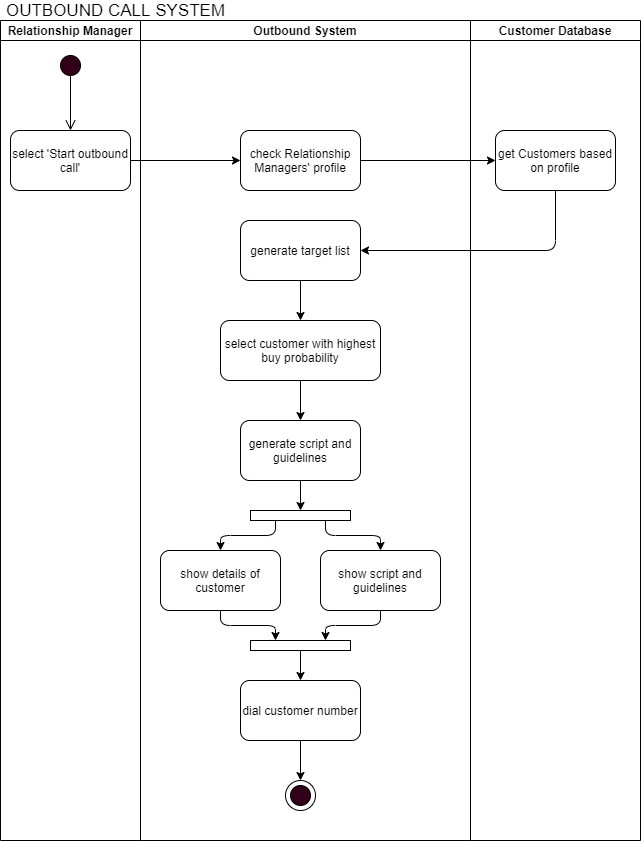

The diagram above was exported from draw.io. Its source (the exported page's mxGraphModel, read from the mxfile embedded in the PNG):
<mxGraphModel dx="1024" dy="542" grid="1" gridSize="10" guides="1" tooltips="1" connect="1" arrows="1" fold="1" page="1" pageScale="1" pageWidth="850" pageHeight="1100" math="0" shadow="0">
  <root>
    <mxCell id="gaC8XK0MD0Y9uyx44a6X-0" />
    <mxCell id="gaC8XK0MD0Y9uyx44a6X-1" parent="gaC8XK0MD0Y9uyx44a6X-0" />
    <mxCell id="7daFOqsxyLfludFLHJ7f-0" value="&lt;font style=&quot;font-size: 17px&quot;&gt;OUTBOUND CALL SYSTEM&lt;/font&gt;" style="text;html=1;align=center;verticalAlign=middle;resizable=0;points=[];autosize=1;" parent="gaC8XK0MD0Y9uyx44a6X-1" vertex="1">
      <mxGeometry x="60" y="70" width="230" height="20" as="geometry" />
    </mxCell>
    <mxCell id="84ffVVUIjcWLMk-Dq72K-2" value="Relationship Manager" style="swimlane;startSize=20;" parent="gaC8XK0MD0Y9uyx44a6X-1" vertex="1">
      <mxGeometry x="60" y="90" width="140" height="820" as="geometry">
        <mxRectangle x="60" y="90" width="160" height="20" as="alternateBounds" />
      </mxGeometry>
    </mxCell>
    <mxCell id="inKZmL1wdhD0_C4Kuh55-3" value="select 'Start outbound call'" style="rounded=1;whiteSpace=wrap;html=1;" parent="84ffVVUIjcWLMk-Dq72K-2" vertex="1">
      <mxGeometry x="10" y="110" width="120" height="60" as="geometry" />
    </mxCell>
    <mxCell id="dp2bWdkwNDEvJVW5tlVC-2" value="" style="edgeStyle=orthogonalEdgeStyle;html=1;verticalAlign=bottom;endArrow=open;endSize=8;strokeColor=#000000;entryX=0.5;entryY=0;entryDx=0;entryDy=0;exitX=0.5;exitY=1;exitDx=0;exitDy=0;" parent="84ffVVUIjcWLMk-Dq72K-2" source="ERJ3dsRr3B_GFVphX126-0" target="inKZmL1wdhD0_C4Kuh55-3" edge="1">
      <mxGeometry relative="1" as="geometry">
        <mxPoint x="-55" y="140" as="targetPoint" />
        <mxPoint x="80" y="70" as="sourcePoint" />
      </mxGeometry>
    </mxCell>
    <mxCell id="ERJ3dsRr3B_GFVphX126-0" value="" style="ellipse;whiteSpace=wrap;html=1;aspect=fixed;labelBackgroundColor=#33001A;fillColor=#33001A;" parent="84ffVVUIjcWLMk-Dq72K-2" vertex="1">
      <mxGeometry x="60" y="35" width="20" height="20" as="geometry" />
    </mxCell>
    <mxCell id="84ffVVUIjcWLMk-Dq72K-3" value="Outbound System" style="swimlane;startSize=20;" parent="gaC8XK0MD0Y9uyx44a6X-1" vertex="1">
      <mxGeometry x="200" y="90" width="330" height="820" as="geometry">
        <mxRectangle x="200" y="90" width="140" height="20" as="alternateBounds" />
      </mxGeometry>
    </mxCell>
    <mxCell id="inKZmL1wdhD0_C4Kuh55-6" value="check Relationship Managers' profile" style="rounded=1;whiteSpace=wrap;html=1;" parent="84ffVVUIjcWLMk-Dq72K-3" vertex="1">
      <mxGeometry x="100" y="110" width="120" height="60" as="geometry" />
    </mxCell>
    <mxCell id="inKZmL1wdhD0_C4Kuh55-10" value="generate target list" style="rounded=1;whiteSpace=wrap;html=1;" parent="84ffVVUIjcWLMk-Dq72K-3" vertex="1">
      <mxGeometry x="100" y="200" width="120" height="60" as="geometry" />
    </mxCell>
    <mxCell id="inKZmL1wdhD0_C4Kuh55-12" value="show details of customer" style="rounded=1;whiteSpace=wrap;html=1;" parent="84ffVVUIjcWLMk-Dq72K-3" vertex="1">
      <mxGeometry x="20" y="530" width="120" height="60" as="geometry" />
    </mxCell>
    <mxCell id="inKZmL1wdhD0_C4Kuh55-15" value="" style="endArrow=classic;html=1;exitX=0.5;exitY=1;exitDx=0;exitDy=0;entryX=0.25;entryY=0;entryDx=0;entryDy=0;edgeStyle=orthogonalEdgeStyle;" parent="84ffVVUIjcWLMk-Dq72K-3" source="inKZmL1wdhD0_C4Kuh55-12" target="inKZmL1wdhD0_C4Kuh55-24" edge="1">
      <mxGeometry width="50" height="50" relative="1" as="geometry">
        <mxPoint x="-80" y="630" as="sourcePoint" />
        <mxPoint x="-30" y="580" as="targetPoint" />
      </mxGeometry>
    </mxCell>
    <mxCell id="inKZmL1wdhD0_C4Kuh55-17" value="generate script and guidelines" style="rounded=1;whiteSpace=wrap;html=1;" parent="84ffVVUIjcWLMk-Dq72K-3" vertex="1">
      <mxGeometry x="100" y="400" width="120" height="60" as="geometry" />
    </mxCell>
    <mxCell id="inKZmL1wdhD0_C4Kuh55-21" value="show script and guidelines" style="rounded=1;whiteSpace=wrap;html=1;" parent="84ffVVUIjcWLMk-Dq72K-3" vertex="1">
      <mxGeometry x="180" y="530" width="120" height="60" as="geometry" />
    </mxCell>
    <mxCell id="inKZmL1wdhD0_C4Kuh55-19" value="" style="rounded=0;whiteSpace=wrap;html=1;" parent="84ffVVUIjcWLMk-Dq72K-3" vertex="1">
      <mxGeometry x="110" y="490" width="100" height="10" as="geometry" />
    </mxCell>
    <mxCell id="inKZmL1wdhD0_C4Kuh55-18" value="" style="endArrow=classic;html=1;exitX=0.5;exitY=1;exitDx=0;exitDy=0;entryX=0.5;entryY=0;entryDx=0;entryDy=0;" parent="84ffVVUIjcWLMk-Dq72K-3" source="inKZmL1wdhD0_C4Kuh55-17" target="inKZmL1wdhD0_C4Kuh55-19" edge="1">
      <mxGeometry width="50" height="50" relative="1" as="geometry">
        <mxPoint x="400" y="450" as="sourcePoint" />
        <mxPoint x="450" y="400" as="targetPoint" />
      </mxGeometry>
    </mxCell>
    <mxCell id="inKZmL1wdhD0_C4Kuh55-22" value="" style="endArrow=classic;html=1;exitX=0.25;exitY=1;exitDx=0;exitDy=0;entryX=0.5;entryY=0;entryDx=0;entryDy=0;edgeStyle=orthogonalEdgeStyle;" parent="84ffVVUIjcWLMk-Dq72K-3" source="inKZmL1wdhD0_C4Kuh55-19" target="inKZmL1wdhD0_C4Kuh55-12" edge="1">
      <mxGeometry width="50" height="50" relative="1" as="geometry">
        <mxPoint x="-80" y="490" as="sourcePoint" />
        <mxPoint x="-30" y="440" as="targetPoint" />
      </mxGeometry>
    </mxCell>
    <mxCell id="inKZmL1wdhD0_C4Kuh55-23" value="" style="endArrow=classic;html=1;exitX=0.75;exitY=1;exitDx=0;exitDy=0;entryX=0.5;entryY=0;entryDx=0;entryDy=0;edgeStyle=orthogonalEdgeStyle;" parent="84ffVVUIjcWLMk-Dq72K-3" source="inKZmL1wdhD0_C4Kuh55-19" target="inKZmL1wdhD0_C4Kuh55-21" edge="1">
      <mxGeometry width="50" height="50" relative="1" as="geometry">
        <mxPoint x="400" y="500" as="sourcePoint" />
        <mxPoint x="450" y="450" as="targetPoint" />
      </mxGeometry>
    </mxCell>
    <mxCell id="inKZmL1wdhD0_C4Kuh55-24" value="" style="rounded=0;whiteSpace=wrap;html=1;" parent="84ffVVUIjcWLMk-Dq72K-3" vertex="1">
      <mxGeometry x="110" y="620" width="100" height="10" as="geometry" />
    </mxCell>
    <mxCell id="inKZmL1wdhD0_C4Kuh55-25" value="" style="endArrow=classic;html=1;exitX=0.5;exitY=1;exitDx=0;exitDy=0;entryX=0.75;entryY=0;entryDx=0;entryDy=0;edgeStyle=orthogonalEdgeStyle;" parent="84ffVVUIjcWLMk-Dq72K-3" source="inKZmL1wdhD0_C4Kuh55-21" target="inKZmL1wdhD0_C4Kuh55-24" edge="1">
      <mxGeometry width="50" height="50" relative="1" as="geometry">
        <mxPoint x="400" y="490" as="sourcePoint" />
        <mxPoint x="450" y="440" as="targetPoint" />
      </mxGeometry>
    </mxCell>
    <mxCell id="inKZmL1wdhD0_C4Kuh55-14" value="dial customer number" style="rounded=1;whiteSpace=wrap;html=1;" parent="84ffVVUIjcWLMk-Dq72K-3" vertex="1">
      <mxGeometry x="100" y="660" width="120" height="60" as="geometry" />
    </mxCell>
    <mxCell id="inKZmL1wdhD0_C4Kuh55-26" value="" style="endArrow=classic;html=1;exitX=0.5;exitY=1;exitDx=0;exitDy=0;entryX=0.5;entryY=0;entryDx=0;entryDy=0;" parent="84ffVVUIjcWLMk-Dq72K-3" source="inKZmL1wdhD0_C4Kuh55-24" target="inKZmL1wdhD0_C4Kuh55-14" edge="1">
      <mxGeometry width="50" height="50" relative="1" as="geometry">
        <mxPoint x="330" y="750" as="sourcePoint" />
        <mxPoint x="380" y="700" as="targetPoint" />
      </mxGeometry>
    </mxCell>
    <mxCell id="ERJ3dsRr3B_GFVphX126-5" value="" style="endArrow=classic;html=1;strokeColor=#000000;entryX=0.5;entryY=0;entryDx=0;entryDy=0;exitX=0.5;exitY=1;exitDx=0;exitDy=0;" parent="84ffVVUIjcWLMk-Dq72K-3" source="inKZmL1wdhD0_C4Kuh55-14" target="ERJ3dsRr3B_GFVphX126-3" edge="1">
      <mxGeometry width="50" height="50" relative="1" as="geometry">
        <mxPoint x="90" y="770" as="sourcePoint" />
        <mxPoint x="100" y="770" as="targetPoint" />
      </mxGeometry>
    </mxCell>
    <mxCell id="ERJ3dsRr3B_GFVphX126-4" value="" style="group" parent="84ffVVUIjcWLMk-Dq72K-3" connectable="0" vertex="1">
      <mxGeometry x="145" y="760" width="30" height="30" as="geometry" />
    </mxCell>
    <mxCell id="ERJ3dsRr3B_GFVphX126-3" value="" style="ellipse;whiteSpace=wrap;html=1;aspect=fixed;strokeColor=#000000;" parent="ERJ3dsRr3B_GFVphX126-4" vertex="1">
      <mxGeometry width="30" height="30" as="geometry" />
    </mxCell>
    <mxCell id="ERJ3dsRr3B_GFVphX126-2" value="" style="ellipse;whiteSpace=wrap;html=1;aspect=fixed;labelBackgroundColor=#33001A;fillColor=#33001A;" parent="ERJ3dsRr3B_GFVphX126-4" vertex="1">
      <mxGeometry x="5" y="5" width="20" height="20" as="geometry" />
    </mxCell>
    <mxCell id="ex2s1z_73IM8N5RCFgSK-0" value="select customer with highest buy probability" style="rounded=1;whiteSpace=wrap;html=1;" vertex="1" parent="84ffVVUIjcWLMk-Dq72K-3">
      <mxGeometry x="80" y="300" width="160" height="60" as="geometry" />
    </mxCell>
    <mxCell id="inKZmL1wdhD0_C4Kuh55-13" value="" style="endArrow=classic;html=1;exitX=0.5;exitY=1;exitDx=0;exitDy=0;entryX=0.5;entryY=0;entryDx=0;entryDy=0;" parent="84ffVVUIjcWLMk-Dq72K-3" source="inKZmL1wdhD0_C4Kuh55-10" target="ex2s1z_73IM8N5RCFgSK-0" edge="1">
      <mxGeometry width="50" height="50" relative="1" as="geometry">
        <mxPoint x="-90" y="300" as="sourcePoint" />
        <mxPoint x="60" y="270" as="targetPoint" />
      </mxGeometry>
    </mxCell>
    <mxCell id="ex2s1z_73IM8N5RCFgSK-1" value="" style="endArrow=classic;html=1;exitX=0.5;exitY=1;exitDx=0;exitDy=0;entryX=0.5;entryY=0;entryDx=0;entryDy=0;" edge="1" parent="84ffVVUIjcWLMk-Dq72K-3" source="ex2s1z_73IM8N5RCFgSK-0" target="inKZmL1wdhD0_C4Kuh55-17">
      <mxGeometry width="50" height="50" relative="1" as="geometry">
        <mxPoint x="540" y="400" as="sourcePoint" />
        <mxPoint x="590" y="350" as="targetPoint" />
      </mxGeometry>
    </mxCell>
    <mxCell id="84ffVVUIjcWLMk-Dq72K-4" value="Customer Database" style="swimlane;startSize=20;" parent="gaC8XK0MD0Y9uyx44a6X-1" vertex="1">
      <mxGeometry x="530" y="90" width="170" height="820" as="geometry">
        <mxRectangle x="530" y="90" width="150" height="20" as="alternateBounds" />
      </mxGeometry>
    </mxCell>
    <mxCell id="inKZmL1wdhD0_C4Kuh55-8" value="get Customers based on profile" style="rounded=1;whiteSpace=wrap;html=1;" parent="84ffVVUIjcWLMk-Dq72K-4" vertex="1">
      <mxGeometry x="25" y="110" width="120" height="60" as="geometry" />
    </mxCell>
    <mxCell id="inKZmL1wdhD0_C4Kuh55-7" value="" style="endArrow=classic;html=1;exitX=1;exitY=0.5;exitDx=0;exitDy=0;entryX=0;entryY=0.5;entryDx=0;entryDy=0;" parent="gaC8XK0MD0Y9uyx44a6X-1" source="inKZmL1wdhD0_C4Kuh55-3" target="inKZmL1wdhD0_C4Kuh55-6" edge="1">
      <mxGeometry width="50" height="50" relative="1" as="geometry">
        <mxPoint x="310" y="360" as="sourcePoint" />
        <mxPoint x="360" y="310" as="targetPoint" />
      </mxGeometry>
    </mxCell>
    <mxCell id="inKZmL1wdhD0_C4Kuh55-9" value="" style="endArrow=classic;html=1;exitX=1;exitY=0.5;exitDx=0;exitDy=0;entryX=0;entryY=0.5;entryDx=0;entryDy=0;" parent="gaC8XK0MD0Y9uyx44a6X-1" source="inKZmL1wdhD0_C4Kuh55-6" target="inKZmL1wdhD0_C4Kuh55-8" edge="1">
      <mxGeometry width="50" height="50" relative="1" as="geometry">
        <mxPoint x="380" y="360" as="sourcePoint" />
        <mxPoint x="550" y="230" as="targetPoint" />
      </mxGeometry>
    </mxCell>
    <mxCell id="inKZmL1wdhD0_C4Kuh55-11" value="" style="endArrow=classic;html=1;entryX=1;entryY=0.5;entryDx=0;entryDy=0;exitX=0.5;exitY=1;exitDx=0;exitDy=0;edgeStyle=orthogonalEdgeStyle;" parent="gaC8XK0MD0Y9uyx44a6X-1" source="inKZmL1wdhD0_C4Kuh55-8" target="inKZmL1wdhD0_C4Kuh55-10" edge="1">
      <mxGeometry width="50" height="50" relative="1" as="geometry">
        <mxPoint x="570" y="360" as="sourcePoint" />
        <mxPoint x="620" y="310" as="targetPoint" />
      </mxGeometry>
    </mxCell>
  </root>
</mxGraphModel>